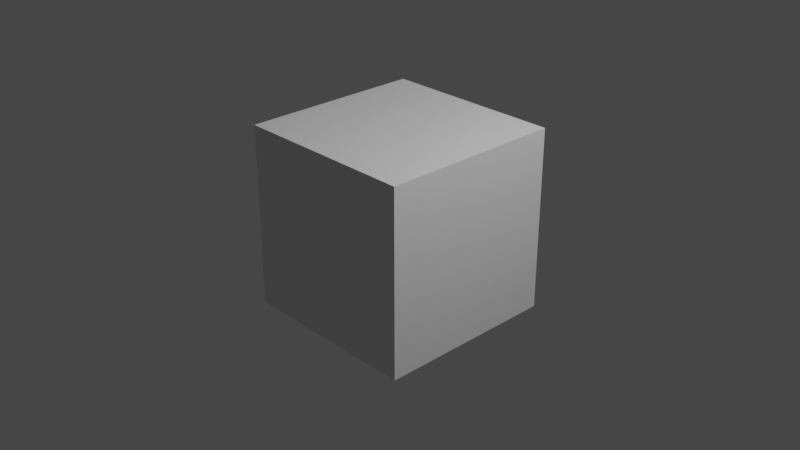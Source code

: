 # Source: music.blend  (saved by Blender 2.93.21; exported with 4.5.12 LTS)
import bpy
from mathutils import Matrix  # noqa: F401  (used for matrix-valued properties, if any)

bpy.ops.wm.read_factory_settings(use_empty=True)
scene = bpy.context.scene
scene.name = 'Scene'

# ---- collections
col_collection = bpy.data.collections.new('Collection'); scene.collection.children.link(col_collection)

# ---- materials (node trees are filled in below, after node groups)
mat_material = bpy.data.materials.new('Material')
mat_material.alpha_threshold = 0.0
mat_material.use_transparent_shadow = False
mat_material.line_color = (0.0, 0.0, 0.0, 1.0)

# ---- material node trees
mat_material.use_nodes = True; mat_material.node_tree.nodes.clear()
_N = mat_material.node_tree.nodes; _L = mat_material.node_tree.links
n0 = _N.new('ShaderNodeOutputMaterial'); n0.name = 'Material Output'; n0.location = (300, 300)
n1 = _N.new('ShaderNodeBsdfPrincipled'); n1.name = 'Principled BSDF'; n1.location = (10, 300)
n1.distribution = 'GGX'
n1.subsurface_method = 'BURLEY'
n1.inputs[2].default_value = 0.4
n1.inputs[3].default_value = 1.45
n1.inputs[27].default_value = (0.0, 0.0, 0.0, 1.0)
n1.inputs[28].default_value = 1.0
_L.new(n1.outputs[0], n0.inputs[0])
n0.is_active_output = True

# ---- world
world_world = bpy.data.worlds.new('World'); scene.world = world_world
world_world.use_nodes = True; world_world.node_tree.nodes.clear()
_N = world_world.node_tree.nodes; _L = world_world.node_tree.links
n0 = _N.new('ShaderNodeOutputWorld'); n0.name = 'World Output'; n0.location = (300, 300)
n1 = _N.new('ShaderNodeBackground'); n1.name = 'Background'; n1.location = (10, 300)
n1.inputs[0].default_value = (0.05088, 0.05088, 0.05088, 1.0)
_L.new(n1.outputs[0], n0.inputs[0])
n0.is_active_output = True
world_world.color = (0.05088, 0.05088, 0.05088)
world_world.use_sun_shadow = False
world_world.sun_shadow_jitter_overblur = 0.0

# ---- cameras
cam_camera = bpy.data.cameras.new('Camera')
cam_camera.clip_end = 100.0
cam_camera.ortho_scale = 7.314

# ---- lights
light_light = bpy.data.lights.new('Light', 'POINT')
light_light.transmission_factor = 0.0
light_light.energy = 1000.0
light_light.shadow_soft_size = 0.1
light_light.shadow_maximum_resolution = 0.006
light_light.use_absolute_resolution = True

# ---- meshes
me_cube = bpy.data.meshes.new('Cube')
me_cube.from_pydata([(1.0, 1.0, 1.0), (1.0, 1.0, -1.0), (1.0, -1.0, 1.0), (1.0, -1.0, -1.0), (-1.0, 1.0, 1.0), (-1.0, 1.0, -1.0), (-1.0, -1.0, 1.0), (-1.0, -1.0, -1.0)], [], [(0, 4, 6, 2), (3, 2, 6, 7), (7, 6, 4, 5), (5, 1, 3, 7), (1, 0, 2, 3), (5, 4, 0, 1)])
_uv = me_cube.uv_layers.new(name='UVMap')
_uv.uv.foreach_set('vector', [0.625, 0.5, 0.875, 0.5, 0.875, 0.75, 0.625, 0.75, 0.375, 0.75, 0.625, 0.75, 0.625, 1.0, 0.375, 1.0, 0.375, 0.0, 0.625, 0.0, 0.625, 0.25, 0.375, 0.25, 0.125, 0.5, 0.375, 0.5, 0.375, 0.75, 0.125, 0.75, 0.375, 0.5, 0.625, 0.5, 0.625, 0.75, 0.375, 0.75, 0.375, 0.25, 0.625, 0.25, 0.625, 0.5, 0.375, 0.5])
me_cube.materials.append(mat_material)
me_cube.use_remesh_preserve_volume = False
me_cube.use_remesh_preserve_attributes = False
me_cube.use_mirror_vertex_groups = False
me_cube.update()

# ---- objects
ob_cube = bpy.data.objects.new('Cube', me_cube)
ob_light = bpy.data.objects.new('Light', light_light)
ob_camera = bpy.data.objects.new('Camera', cam_camera)

# ---- transforms, parenting, visibility, modifiers, constraints
ob_cube.location = (0.0, 0.0, 0.0)
ob_cube.lock_rotations_4d = False
ob_cube.empty_display_type = 'ARROWS'
ob_cube.lineart.crease_threshold = 0.0
ob_light.location = (4.076, 1.005, 5.904)
ob_light.rotation_euler = (0.6503, 0.05522, 1.866)
ob_light.lock_rotations_4d = False
ob_light.empty_display_type = 'ARROWS'
ob_light.color = (0.0, 0.0, 0.0, 0.0)
ob_light.lineart.crease_threshold = 0.0
ob_camera.location = (7.359, -6.926, 4.958)
ob_camera.rotation_euler = (1.109, 0.0, 0.8149)
ob_camera.lock_rotations_4d = False
ob_camera.empty_display_type = 'ARROWS'
ob_camera.color = (0.0, 0.0, 0.0, 0.0)
ob_camera.display_type = 'WIRE'
ob_camera.lineart.crease_threshold = 0.0

# ---- collection membership
col_collection.objects.link(ob_cube)
col_collection.objects.link(ob_light)
col_collection.objects.link(ob_camera)

# ---- scene / render settings (as saved in the file)
scene.camera = ob_camera
scene.frame_start = 1; scene.frame_end = 4335; scene.frame_set(172)
scene.render.engine = 'BLENDER_EEVEE_NEXT'
scene.cycles.use_denoising = False
scene.cycles.samples = 128
scene.cycles.sampling_pattern = 'TABULATED_SOBOL'
scene.cycles.use_adaptive_sampling = False
scene.cycles.use_light_tree = False
scene.view_settings.view_transform = 'Filmic'
bpy.context.view_layer.update()
